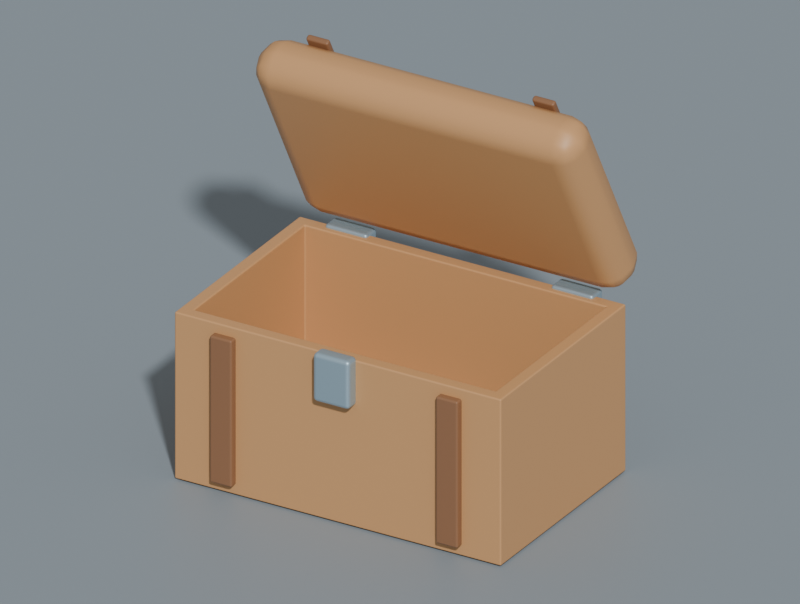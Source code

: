 # Source: coffre.blend  (saved by Blender 5.3.31; exported with 4.5.12 LTS)
import bpy
from mathutils import Matrix  # noqa: F401  (used for matrix-valued properties, if any)

bpy.ops.wm.read_factory_settings(use_empty=True)
scene = bpy.context.scene
scene.name = 'Atelier · coffre'

# ---- collections
col_studio = bpy.data.collections.new('Studio'); scene.collection.children.link(col_studio)

# ---- materials (node trees are filled in below, after node groups)
mat_bois_miel = bpy.data.materials.new('Bois miel')
mat_bois_miel.diffuse_color = (0.6, 0.32, 0.135, 1.0)
mat_renfort_brun = bpy.data.materials.new('Renfort brun')
mat_renfort_brun.diffuse_color = (0.27, 0.13, 0.063, 1.0)
mat_m_tal_froid = bpy.data.materials.new('Métal froid')
mat_m_tal_froid.diffuse_color = (0.44, 0.59, 0.69, 1.0)
mat_fond_cr_me = bpy.data.materials.new('Fond crème')
mat_fond_cr_me.diffuse_color = (0.25, 0.3, 0.34, 1.0)

# ---- material node trees
mat_bois_miel.use_nodes = True; mat_bois_miel.node_tree.nodes.clear()
_N = mat_bois_miel.node_tree.nodes; _L = mat_bois_miel.node_tree.links
n0 = _N.new('ShaderNodeBsdfPrincipled'); n0.name = 'Principled BSDF'; n0.location = (-200, 100)
n0.inputs[0].default_value = (0.6, 0.32, 0.135, 1.0)
n0.inputs[10].default_value = 0.005
n1 = _N.new('ShaderNodeOutputMaterial'); n1.name = 'Material Output'; n1.location = (200, 100)
_L.new(n0.outputs[0], n1.inputs[0])
n1.is_active_output = True
mat_renfort_brun.use_nodes = True; mat_renfort_brun.node_tree.nodes.clear()
_N = mat_renfort_brun.node_tree.nodes; _L = mat_renfort_brun.node_tree.links
n0 = _N.new('ShaderNodeBsdfPrincipled'); n0.name = 'Principled BSDF'; n0.location = (-200, 100)
n0.inputs[0].default_value = (0.27, 0.13, 0.063, 1.0)
n0.inputs[10].default_value = 0.005
n1 = _N.new('ShaderNodeOutputMaterial'); n1.name = 'Material Output'; n1.location = (200, 100)
_L.new(n0.outputs[0], n1.inputs[0])
n1.is_active_output = True
mat_m_tal_froid.use_nodes = True; mat_m_tal_froid.node_tree.nodes.clear()
_N = mat_m_tal_froid.node_tree.nodes; _L = mat_m_tal_froid.node_tree.links
n0 = _N.new('ShaderNodeBsdfPrincipled'); n0.name = 'Principled BSDF'; n0.location = (-200, 100)
n0.inputs[0].default_value = (0.44, 0.59, 0.69, 1.0)
n0.inputs[1].default_value = 0.7
n0.inputs[10].default_value = 0.005
n1 = _N.new('ShaderNodeOutputMaterial'); n1.name = 'Material Output'; n1.location = (200, 100)
_L.new(n0.outputs[0], n1.inputs[0])
n1.is_active_output = True
mat_fond_cr_me.use_nodes = True; mat_fond_cr_me.node_tree.nodes.clear()
_N = mat_fond_cr_me.node_tree.nodes; _L = mat_fond_cr_me.node_tree.links
n0 = _N.new('ShaderNodeBsdfPrincipled'); n0.name = 'Principled BSDF'; n0.location = (-200, 100)
n0.inputs[0].default_value = (0.25, 0.3, 0.34, 1.0)
n0.inputs[10].default_value = 0.005
n1 = _N.new('ShaderNodeOutputMaterial'); n1.name = 'Material Output'; n1.location = (200, 100)
_L.new(n0.outputs[0], n1.inputs[0])
n1.is_active_output = True

# ---- cameras
cam_cam_ra_de_comparaison = bpy.data.cameras.new('Caméra de comparaison')
cam_cam_ra_de_comparaison.type = 'ORTHO'
cam_cam_ra_de_comparaison.clip_end = 200.0
cam_cam_ra_de_comparaison.ortho_scale = 1.37

# ---- meshes
me_cuve = bpy.data.meshes.new('Cuve')
me_cuve.from_pydata([(-0.325, -0.21, 0.0), (0.325, -0.21, 0.0), (0.325, 0.21, 0.0), (-0.325, 0.21, 0.0), (-0.325, -0.21, 0.32), (0.325, -0.21, 0.32), (0.325, 0.21, 0.32), (-0.325, 0.21, 0.32), (-0.3, -0.185, 0.32), (0.3, -0.185, 0.32), (0.3, 0.185, 0.32), (-0.3, 0.185, 0.32), (-0.3, -0.185, 0.04), (0.3, -0.185, 0.04), (0.3, 0.185, 0.04), (-0.3, 0.185, 0.04)], [], [(3, 2, 1, 0), (0, 1, 5, 4), (1, 2, 6, 5), (2, 3, 7, 6), (3, 0, 4, 7), (4, 5, 9, 8), (5, 6, 10, 9), (6, 7, 11, 10), (7, 4, 8, 11), (8, 9, 13, 12), (9, 10, 14, 13), (10, 11, 15, 14), (11, 8, 12, 15), (12, 13, 14, 15)])
me_cuve.materials.append(mat_bois_miel)
me_cuve.update()
me_couvercle = bpy.data.meshes.new('Couvercle')
me_couvercle.from_pydata([(-0.325, -0.21, -0.05), (-0.325, -0.21, 0.05), (-0.325, 0.21, -0.05), (-0.325, 0.21, 0.05), (0.325, -0.21, -0.05), (0.325, -0.21, 0.05), (0.325, 0.21, -0.05), (0.325, 0.21, 0.05)], [], [(0, 1, 3, 2), (2, 3, 7, 6), (6, 7, 5, 4), (4, 5, 1, 0), (2, 6, 4, 0), (7, 3, 1, 5)])
_uv = me_couvercle.uv_layers.new(name='UVMap')
_uv.uv.foreach_set('vector', [0.375, 0.0, 0.625, 0.0, 0.625, 0.25, 0.375, 0.25, 0.375, 0.25, 0.625, 0.25, 0.625, 0.5, 0.375, 0.5, 0.375, 0.5, 0.625, 0.5, 0.625, 0.75, 0.375, 0.75, 0.375, 0.75, 0.625, 0.75, 0.625, 1.0, 0.375, 1.0, 0.125, 0.5, 0.375, 0.5, 0.375, 0.75, 0.125, 0.75, 0.625, 0.5, 0.875, 0.5, 0.875, 0.75, 0.625, 0.75])
me_couvercle.materials.append(mat_bois_miel)
me_couvercle.update()
me_ferrure_du_couvercle = bpy.data.meshes.new('Ferrure du couvercle')
me_ferrure_du_couvercle.from_pydata([(-0.022, -0.206, -0.006), (-0.022, -0.206, 0.006), (-0.022, 0.206, -0.006), (-0.022, 0.206, 0.006), (0.022, -0.206, -0.006), (0.022, -0.206, 0.006), (0.022, 0.206, -0.006), (0.022, 0.206, 0.006)], [], [(0, 1, 3, 2), (2, 3, 7, 6), (6, 7, 5, 4), (4, 5, 1, 0), (2, 6, 4, 0), (7, 3, 1, 5)])
_uv = me_ferrure_du_couvercle.uv_layers.new(name='UVMap')
_uv.uv.foreach_set('vector', [0.375, 0.0, 0.625, 0.0, 0.625, 0.25, 0.375, 0.25, 0.375, 0.25, 0.625, 0.25, 0.625, 0.5, 0.375, 0.5, 0.375, 0.5, 0.625, 0.5, 0.625, 0.75, 0.375, 0.75, 0.375, 0.75, 0.625, 0.75, 0.625, 1.0, 0.375, 1.0, 0.125, 0.5, 0.375, 0.5, 0.375, 0.75, 0.125, 0.75, 0.625, 0.5, 0.875, 0.5, 0.875, 0.75, 0.625, 0.75])
me_ferrure_du_couvercle.materials.append(mat_renfort_brun)
me_ferrure_du_couvercle.update()
me_renfort_avant = bpy.data.meshes.new('Renfort avant')
me_renfort_avant.from_pydata([(-0.022, -0.0095, -0.141), (-0.022, -0.0095, 0.141), (-0.022, 0.0095, -0.141), (-0.022, 0.0095, 0.141), (0.022, -0.0095, -0.141), (0.022, -0.0095, 0.141), (0.022, 0.0095, -0.141), (0.022, 0.0095, 0.141)], [], [(0, 1, 3, 2), (2, 3, 7, 6), (6, 7, 5, 4), (4, 5, 1, 0), (2, 6, 4, 0), (7, 3, 1, 5)])
_uv = me_renfort_avant.uv_layers.new(name='UVMap')
_uv.uv.foreach_set('vector', [0.375, 0.0, 0.625, 0.0, 0.625, 0.25, 0.375, 0.25, 0.375, 0.25, 0.625, 0.25, 0.625, 0.5, 0.375, 0.5, 0.375, 0.5, 0.625, 0.5, 0.625, 0.75, 0.375, 0.75, 0.375, 0.75, 0.625, 0.75, 0.625, 1.0, 0.375, 1.0, 0.125, 0.5, 0.375, 0.5, 0.375, 0.75, 0.125, 0.75, 0.625, 0.5, 0.875, 0.5, 0.875, 0.75, 0.625, 0.75])
me_renfort_avant.materials.append(mat_renfort_brun)
me_renfort_avant.update()
me_charni_re = bpy.data.meshes.new('Charnière')
me_charni_re.from_pydata([(-0.042, -0.018, -0.026), (-0.042, -0.018, 0.026), (-0.042, 0.018, -0.026), (-0.042, 0.018, 0.026), (0.042, -0.018, -0.026), (0.042, -0.018, 0.026), (0.042, 0.018, -0.026), (0.042, 0.018, 0.026)], [], [(0, 1, 3, 2), (2, 3, 7, 6), (6, 7, 5, 4), (4, 5, 1, 0), (2, 6, 4, 0), (7, 3, 1, 5)])
_uv = me_charni_re.uv_layers.new(name='UVMap')
_uv.uv.foreach_set('vector', [0.375, 0.0, 0.625, 0.0, 0.625, 0.25, 0.375, 0.25, 0.375, 0.25, 0.625, 0.25, 0.625, 0.5, 0.375, 0.5, 0.375, 0.5, 0.625, 0.5, 0.625, 0.75, 0.375, 0.75, 0.375, 0.75, 0.625, 0.75, 0.625, 1.0, 0.375, 1.0, 0.125, 0.5, 0.375, 0.5, 0.375, 0.75, 0.125, 0.75, 0.625, 0.5, 0.875, 0.5, 0.875, 0.75, 0.625, 0.75])
me_charni_re.materials.append(mat_m_tal_froid)
me_charni_re.update()
me_ferrure_du_couvercle_001 = bpy.data.meshes.new('Ferrure du couvercle.001')
me_ferrure_du_couvercle_001.from_pydata([(-0.022, -0.206, -0.006), (-0.022, -0.206, 0.006), (-0.022, 0.206, -0.006), (-0.022, 0.206, 0.006), (0.022, -0.206, -0.006), (0.022, -0.206, 0.006), (0.022, 0.206, -0.006), (0.022, 0.206, 0.006)], [], [(0, 1, 3, 2), (2, 3, 7, 6), (6, 7, 5, 4), (4, 5, 1, 0), (2, 6, 4, 0), (7, 3, 1, 5)])
_uv = me_ferrure_du_couvercle_001.uv_layers.new(name='UVMap')
_uv.uv.foreach_set('vector', [0.375, 0.0, 0.625, 0.0, 0.625, 0.25, 0.375, 0.25, 0.375, 0.25, 0.625, 0.25, 0.625, 0.5, 0.375, 0.5, 0.375, 0.5, 0.625, 0.5, 0.625, 0.75, 0.375, 0.75, 0.375, 0.75, 0.625, 0.75, 0.625, 1.0, 0.375, 1.0, 0.125, 0.5, 0.375, 0.5, 0.375, 0.75, 0.125, 0.75, 0.625, 0.5, 0.875, 0.5, 0.875, 0.75, 0.625, 0.75])
me_ferrure_du_couvercle_001.materials.append(mat_renfort_brun)
me_ferrure_du_couvercle_001.update()
me_renfort_avant_001 = bpy.data.meshes.new('Renfort avant.001')
me_renfort_avant_001.from_pydata([(-0.022, -0.0095, -0.141), (-0.022, -0.0095, 0.141), (-0.022, 0.0095, -0.141), (-0.022, 0.0095, 0.141), (0.022, -0.0095, -0.141), (0.022, -0.0095, 0.141), (0.022, 0.0095, -0.141), (0.022, 0.0095, 0.141)], [], [(0, 1, 3, 2), (2, 3, 7, 6), (6, 7, 5, 4), (4, 5, 1, 0), (2, 6, 4, 0), (7, 3, 1, 5)])
_uv = me_renfort_avant_001.uv_layers.new(name='UVMap')
_uv.uv.foreach_set('vector', [0.375, 0.0, 0.625, 0.0, 0.625, 0.25, 0.375, 0.25, 0.375, 0.25, 0.625, 0.25, 0.625, 0.5, 0.375, 0.5, 0.375, 0.5, 0.625, 0.5, 0.625, 0.75, 0.375, 0.75, 0.375, 0.75, 0.625, 0.75, 0.625, 1.0, 0.375, 1.0, 0.125, 0.5, 0.375, 0.5, 0.375, 0.75, 0.125, 0.75, 0.625, 0.5, 0.875, 0.5, 0.875, 0.75, 0.625, 0.75])
me_renfort_avant_001.materials.append(mat_renfort_brun)
me_renfort_avant_001.update()
me_charni_re_001 = bpy.data.meshes.new('Charnière.001')
me_charni_re_001.from_pydata([(-0.042, -0.018, -0.026), (-0.042, -0.018, 0.026), (-0.042, 0.018, -0.026), (-0.042, 0.018, 0.026), (0.042, -0.018, -0.026), (0.042, -0.018, 0.026), (0.042, 0.018, -0.026), (0.042, 0.018, 0.026)], [], [(0, 1, 3, 2), (2, 3, 7, 6), (6, 7, 5, 4), (4, 5, 1, 0), (2, 6, 4, 0), (7, 3, 1, 5)])
_uv = me_charni_re_001.uv_layers.new(name='UVMap')
_uv.uv.foreach_set('vector', [0.375, 0.0, 0.625, 0.0, 0.625, 0.25, 0.375, 0.25, 0.375, 0.25, 0.625, 0.25, 0.625, 0.5, 0.375, 0.5, 0.375, 0.5, 0.625, 0.5, 0.625, 0.75, 0.375, 0.75, 0.375, 0.75, 0.625, 0.75, 0.625, 1.0, 0.375, 1.0, 0.125, 0.5, 0.375, 0.5, 0.375, 0.75, 0.125, 0.75, 0.625, 0.5, 0.875, 0.5, 0.875, 0.75, 0.625, 0.75])
me_charni_re_001.materials.append(mat_m_tal_froid)
me_charni_re_001.update()
me_attache = bpy.data.meshes.new('Attache')
me_attache.from_pydata([(-0.0365, -0.015, -0.0465), (-0.0365, -0.015, 0.0465), (-0.0365, 0.015, -0.0465), (-0.0365, 0.015, 0.0465), (0.0365, -0.015, -0.0465), (0.0365, -0.015, 0.0465), (0.0365, 0.015, -0.0465), (0.0365, 0.015, 0.0465)], [], [(0, 1, 3, 2), (2, 3, 7, 6), (6, 7, 5, 4), (4, 5, 1, 0), (2, 6, 4, 0), (7, 3, 1, 5)])
_uv = me_attache.uv_layers.new(name='UVMap')
_uv.uv.foreach_set('vector', [0.375, 0.0, 0.625, 0.0, 0.625, 0.25, 0.375, 0.25, 0.375, 0.25, 0.625, 0.25, 0.625, 0.5, 0.375, 0.5, 0.375, 0.5, 0.625, 0.5, 0.625, 0.75, 0.375, 0.75, 0.375, 0.75, 0.625, 0.75, 0.625, 1.0, 0.375, 1.0, 0.125, 0.5, 0.375, 0.5, 0.375, 0.75, 0.125, 0.75, 0.625, 0.5, 0.875, 0.5, 0.875, 0.75, 0.625, 0.75])
me_attache.materials.append(mat_m_tal_froid)
me_attache.update()
me_fond = bpy.data.meshes.new('Fond')
me_fond.from_pydata([(-100.0, -100.0, 0.0), (100.0, -100.0, 0.0), (-100.0, 100.0, 0.0), (100.0, 100.0, 0.0)], [], [(0, 1, 3, 2)])
_uv = me_fond.uv_layers.new(name='UVMap')
_uv.uv.foreach_set('vector', [0.0, 0.0, 1.0, 0.0, 1.0, 1.0, 0.0, 1.0])
me_fond.materials.append(mat_fond_cr_me)
me_fond.update()

# ---- objects
ob_cuve = bpy.data.objects.new('Cuve', me_cuve)
ob_axe_du_couvercle = bpy.data.objects.new('Axe du couvercle', None)
ob_couvercle = bpy.data.objects.new('Couvercle', me_couvercle)
ob_ferrure_du_couvercle = bpy.data.objects.new('Ferrure du couvercle', me_ferrure_du_couvercle)
ob_renfort_avant = bpy.data.objects.new('Renfort avant', me_renfort_avant)
ob_charni_re = bpy.data.objects.new('Charnière', me_charni_re)
ob_ferrure_du_couvercle_001 = bpy.data.objects.new('Ferrure du couvercle.001', me_ferrure_du_couvercle_001)
ob_renfort_avant_001 = bpy.data.objects.new('Renfort avant.001', me_renfort_avant_001)
ob_charni_re_001 = bpy.data.objects.new('Charnière.001', me_charni_re_001)
ob_attache = bpy.data.objects.new('Attache', me_attache)
ob_cam_ra_de_comparaison = bpy.data.objects.new('Caméra de comparaison', cam_cam_ra_de_comparaison)
ob_fond = bpy.data.objects.new('Fond', me_fond)

# ---- transforms, parenting, visibility, modifiers, constraints
ob_cuve.location = (0.0, 0.0, 0.0)
_m = ob_cuve.modifiers.new('Biseaux', 'BEVEL')
_m.width = 0.003
_m.width_pct = 0.003
_m.segments = 3
_m = ob_cuve.modifiers.new('Normales pondérées', 'WEIGHTED_NORMAL')
ob_axe_du_couvercle.location = (0.0, 0.21, 0.32)
ob_axe_du_couvercle.rotation_euler = (-1.082, 0.0, 0.0)
ob_axe_du_couvercle.empty_display_size = 0.5
ob_couvercle.parent = ob_axe_du_couvercle
ob_couvercle.matrix_parent_inverse = Matrix(((1.0, -0.0, 0.0, -0.0), (-0.0, 1.0, -0.0, -0.21), (0.0, -0.0, 1.0, -0.32), (-0.0, 0.0, -0.0, 1.0)))
ob_couvercle.location = (0.0, 0.0, 0.37)
_m = ob_couvercle.modifiers.new('Biseaux', 'BEVEL')
_m.width = 0.045
_m.width_pct = 0.045
_m.segments = 3
_m = ob_couvercle.modifiers.new('Normales pondérées', 'WEIGHTED_NORMAL')
ob_ferrure_du_couvercle.parent = ob_axe_du_couvercle
ob_ferrure_du_couvercle.matrix_parent_inverse = Matrix(((1.0, -0.0, 0.0, -0.0), (-0.0, 1.0, -0.0, -0.21), (0.0, -0.0, 1.0, -0.32), (-0.0, 0.0, -0.0, 1.0)))
ob_ferrure_du_couvercle.location = (-0.225, 0.0, 0.419)
_m = ob_ferrure_du_couvercle.modifiers.new('Biseaux', 'BEVEL')
_m.width = 0.004
_m.width_pct = 0.004
_m.segments = 3
_m = ob_ferrure_du_couvercle.modifiers.new('Normales pondérées', 'WEIGHTED_NORMAL')
ob_renfort_avant.location = (-0.225, -0.215, 0.16)
_m = ob_renfort_avant.modifiers.new('Biseaux', 'BEVEL')
_m.width = 0.004
_m.width_pct = 0.004
_m.segments = 3
_m = ob_renfort_avant.modifiers.new('Normales pondérées', 'WEIGHTED_NORMAL')
ob_charni_re.location = (-0.225, 0.213, 0.3)
_m = ob_charni_re.modifiers.new('Biseaux', 'BEVEL')
_m.width = 0.006
_m.width_pct = 0.006
_m.segments = 3
_m = ob_charni_re.modifiers.new('Normales pondérées', 'WEIGHTED_NORMAL')
ob_ferrure_du_couvercle_001.parent = ob_axe_du_couvercle
ob_ferrure_du_couvercle_001.matrix_parent_inverse = Matrix(((1.0, -0.0, 0.0, -0.0), (-0.0, 1.0, -0.0, -0.21), (0.0, -0.0, 1.0, -0.32), (-0.0, 0.0, -0.0, 1.0)))
ob_ferrure_du_couvercle_001.location = (0.225, 0.0, 0.419)
_m = ob_ferrure_du_couvercle_001.modifiers.new('Biseaux', 'BEVEL')
_m.width = 0.004
_m.width_pct = 0.004
_m.segments = 3
_m = ob_ferrure_du_couvercle_001.modifiers.new('Normales pondérées', 'WEIGHTED_NORMAL')
ob_renfort_avant_001.location = (0.225, -0.215, 0.16)
_m = ob_renfort_avant_001.modifiers.new('Biseaux', 'BEVEL')
_m.width = 0.004
_m.width_pct = 0.004
_m.segments = 3
_m = ob_renfort_avant_001.modifiers.new('Normales pondérées', 'WEIGHTED_NORMAL')
ob_charni_re_001.location = (0.225, 0.213, 0.3)
_m = ob_charni_re_001.modifiers.new('Biseaux', 'BEVEL')
_m.width = 0.006
_m.width_pct = 0.006
_m.segments = 3
_m = ob_charni_re_001.modifiers.new('Normales pondérées', 'WEIGHTED_NORMAL')
ob_attache.location = (0.0, -0.219, 0.28)
_m = ob_attache.modifiers.new('Biseaux', 'BEVEL')
_m.width = 0.008
_m.width_pct = 0.008
_m.segments = 3
_m = ob_attache.modifiers.new('Normales pondérées', 'WEIGHTED_NORMAL')
ob_cam_ra_de_comparaison.location = (1.301, -2.192, 1.632)
ob_cam_ra_de_comparaison.rotation_euler = (1.099, -1.507e-08, 0.5358)
ob_fond.location = (0.0, 0.0, -0.003)

# ---- collection membership
scene.collection.objects.link(ob_cuve)
scene.collection.objects.link(ob_axe_du_couvercle)
scene.collection.objects.link(ob_couvercle)
scene.collection.objects.link(ob_ferrure_du_couvercle)
scene.collection.objects.link(ob_renfort_avant)
scene.collection.objects.link(ob_charni_re)
scene.collection.objects.link(ob_ferrure_du_couvercle_001)
scene.collection.objects.link(ob_renfort_avant_001)
scene.collection.objects.link(ob_charni_re_001)
scene.collection.objects.link(ob_attache)
col_studio.objects.link(ob_cam_ra_de_comparaison)
col_studio.objects.link(ob_fond)

# ---- scene / render settings (as saved in the file)
scene.camera = ob_cam_ra_de_comparaison
scene.frame_start = 1; scene.frame_end = 250; scene.frame_set(1)
scene.render.engine = 'BLENDER_WORKBENCH'
scene.render.resolution_x = 900
scene.render.resolution_y = 680
scene.render.bake_bias = 0.0
scene.render.bake_samples = 0
scene.render.compositor_device = 'GPU'
scene.eevee.use_volume_custom_range = False
scene.eevee.fast_gi_thickness_near = 0.1
scene.eevee.fast_gi_thickness_far = 0.0
scene.eevee.ray_tracing_options.screen_trace_thickness = 0.1
bpy.context.view_layer.update()

# ---- added for rendering (the .blend has no usable light): sun + grey world if the file has none
light_auto_sun = bpy.data.lights.new('AutoSun', 'SUN')
light_auto_sun.energy = 3.0
light_auto_sun.angle = 0.0523599
ob_auto_sun = bpy.data.objects.new('AutoSun', light_auto_sun)
scene.collection.objects.link(ob_auto_sun)
ob_auto_sun.rotation_euler = (0.872665, 0.174533, 0.523599)
if scene.world is None:
    world_auto = bpy.data.worlds.new('AutoWorld')
    world_auto.color = (0.3, 0.3, 0.3)
    scene.world = world_auto
bpy.context.view_layer.update()
